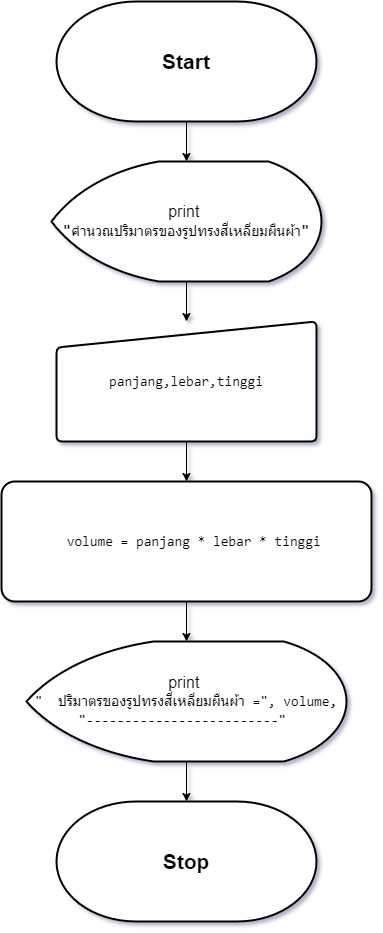

The diagram above was exported from draw.io. Its source (the exported page's mxGraphModel, read from the mxfile embedded in the PNG):
<mxGraphModel dx="472" dy="736" grid="1" gridSize="10" guides="1" tooltips="1" connect="1" arrows="1" fold="1" page="1" pageScale="1" pageWidth="827" pageHeight="1169" math="0" shadow="0">
  <root>
    <mxCell id="0" />
    <mxCell id="1" parent="0" />
    <mxCell id="h4A4DJFyEhcsKV__63Zm-1" value="&lt;font style=&quot;font-size: 21px;&quot;&gt;&lt;b&gt;Start&lt;/b&gt;&lt;/font&gt;" style="strokeWidth=2;html=1;shape=mxgraph.flowchart.terminator;whiteSpace=wrap;" vertex="1" parent="1">
      <mxGeometry x="284" y="80" width="260" height="120" as="geometry" />
    </mxCell>
    <mxCell id="h4A4DJFyEhcsKV__63Zm-6" style="edgeStyle=orthogonalEdgeStyle;rounded=0;orthogonalLoop=1;jettySize=auto;html=1;entryX=0.5;entryY=0;entryDx=0;entryDy=0;" edge="1" parent="1" source="h4A4DJFyEhcsKV__63Zm-2" target="h4A4DJFyEhcsKV__63Zm-5">
      <mxGeometry relative="1" as="geometry" />
    </mxCell>
    <mxCell id="h4A4DJFyEhcsKV__63Zm-2" value="&lt;font style=&quot;font-size: 16px;&quot;&gt;print&amp;nbsp;&lt;/font&gt;&lt;div&gt;&lt;span style=&quot;font-family: Consolas, &amp;quot;Courier New&amp;quot;, monospace; white-space: pre;&quot;&gt;&lt;font style=&quot;font-size: 16px;&quot;&gt;&quot;&lt;/font&gt;&lt;/span&gt;&lt;span style=&quot;font-family: Consolas, &amp;quot;Courier New&amp;quot;, monospace; font-size: 14px; white-space: pre;&quot;&gt;คำนวณปริมาตรของรูปทรงสี่เหลี่ยมผืนผ้า&lt;/span&gt;&lt;span style=&quot;font-family: Consolas, &amp;quot;Courier New&amp;quot;, monospace; font-size: 16px; white-space: pre;&quot;&gt;&quot;&lt;/span&gt;&lt;br&gt;&lt;/div&gt;" style="strokeWidth=2;html=1;shape=mxgraph.flowchart.display;whiteSpace=wrap;" vertex="1" parent="1">
      <mxGeometry x="279" y="240" width="270" height="120" as="geometry" />
    </mxCell>
    <mxCell id="h4A4DJFyEhcsKV__63Zm-3" style="edgeStyle=orthogonalEdgeStyle;rounded=0;orthogonalLoop=1;jettySize=auto;html=1;entryX=0.5;entryY=0;entryDx=0;entryDy=0;entryPerimeter=0;" edge="1" parent="1" source="h4A4DJFyEhcsKV__63Zm-1" target="h4A4DJFyEhcsKV__63Zm-2">
      <mxGeometry relative="1" as="geometry" />
    </mxCell>
    <mxCell id="h4A4DJFyEhcsKV__63Zm-8" value="" style="edgeStyle=orthogonalEdgeStyle;rounded=0;orthogonalLoop=1;jettySize=auto;html=1;" edge="1" parent="1" source="h4A4DJFyEhcsKV__63Zm-5" target="h4A4DJFyEhcsKV__63Zm-7">
      <mxGeometry relative="1" as="geometry" />
    </mxCell>
    <mxCell id="h4A4DJFyEhcsKV__63Zm-5" value="&lt;div style=&quot;font-size: 16px;&quot;&gt;&lt;div style=&quot;font-family: Consolas, &amp;quot;Courier New&amp;quot;, monospace; font-size: 14px; line-height: 19px; white-space: pre;&quot;&gt;&lt;div style=&quot;line-height: 19px;&quot;&gt;&lt;div style=&quot;line-height: 19px;&quot;&gt;&lt;div style=&quot;line-height: 19px;&quot;&gt;&lt;div style=&quot;line-height: 19px;&quot;&gt;&lt;div style=&quot;line-height: 19px;&quot;&gt;panjang,lebar,tinggi&lt;/div&gt;&lt;/div&gt;&lt;/div&gt;&lt;/div&gt;&lt;/div&gt;&lt;/div&gt;&lt;/div&gt;" style="html=1;strokeWidth=2;shape=manualInput;whiteSpace=wrap;rounded=1;size=26;arcSize=11;" vertex="1" parent="1">
      <mxGeometry x="284" y="400" width="260" height="120" as="geometry" />
    </mxCell>
    <mxCell id="h4A4DJFyEhcsKV__63Zm-10" value="" style="edgeStyle=orthogonalEdgeStyle;rounded=0;orthogonalLoop=1;jettySize=auto;html=1;" edge="1" parent="1" source="h4A4DJFyEhcsKV__63Zm-7" target="h4A4DJFyEhcsKV__63Zm-9">
      <mxGeometry relative="1" as="geometry" />
    </mxCell>
    <mxCell id="h4A4DJFyEhcsKV__63Zm-7" value="&lt;div style=&quot;font-family: Consolas, &amp;quot;Courier New&amp;quot;, monospace; font-size: 16px; line-height: 19px; white-space: pre;&quot;&gt;&lt;div style=&quot;font-size: 14px; line-height: 19px;&quot;&gt;&lt;div style=&quot;&quot;&gt;&lt;div style=&quot;line-height: 19px;&quot;&gt;&lt;div style=&quot;&quot;&gt;&lt;div style=&quot;line-height: 19px;&quot;&gt;&lt;div style=&quot;line-height: 19px;&quot;&gt;&lt;div style=&quot;&quot;&gt;&lt;div style=&quot;line-height: 19px;&quot;&gt;&lt;div style=&quot;line-height: 19px;&quot;&gt;&lt;div style=&quot;&quot;&gt;&amp;nbsp; volume = panjang * lebar * tinggi&lt;/div&gt;&lt;/div&gt;&lt;/div&gt;&lt;/div&gt;&lt;/div&gt;&lt;/div&gt;&lt;/div&gt;&lt;/div&gt;&lt;/div&gt;&lt;/div&gt;&lt;/div&gt;" style="rounded=1;whiteSpace=wrap;html=1;strokeWidth=2;arcSize=11;" vertex="1" parent="1">
      <mxGeometry x="229" y="560" width="370" height="120" as="geometry" />
    </mxCell>
    <mxCell id="h4A4DJFyEhcsKV__63Zm-12" value="" style="edgeStyle=orthogonalEdgeStyle;rounded=0;orthogonalLoop=1;jettySize=auto;html=1;" edge="1" parent="1" source="h4A4DJFyEhcsKV__63Zm-9" target="h4A4DJFyEhcsKV__63Zm-11">
      <mxGeometry relative="1" as="geometry" />
    </mxCell>
    <mxCell id="h4A4DJFyEhcsKV__63Zm-9" value="&lt;font style=&quot;font-size: 16px;&quot;&gt;print&amp;nbsp;&lt;/font&gt;&lt;div&gt;&lt;div style=&quot;font-family: Consolas, &amp;quot;Courier New&amp;quot;, monospace; font-size: 14px; line-height: 19px; white-space: pre;&quot;&gt;&quot; &amp;nbsp;ปริมาตรของรูปทรงสี่เหลี่ยมผืนผ้า =&quot;, volume,&lt;br&gt;&lt;/div&gt;&lt;div style=&quot;font-family: Consolas, &amp;quot;Courier New&amp;quot;, monospace; font-size: 14px; line-height: 19px; white-space: pre;&quot;&gt;&quot;-------------------------&quot; &lt;/div&gt;&lt;/div&gt;" style="strokeWidth=2;html=1;shape=mxgraph.flowchart.display;whiteSpace=wrap;" vertex="1" parent="1">
      <mxGeometry x="254" y="720" width="320" height="120" as="geometry" />
    </mxCell>
    <mxCell id="h4A4DJFyEhcsKV__63Zm-11" value="&lt;font style=&quot;font-size: 21px;&quot;&gt;&lt;b&gt;Stop&lt;/b&gt;&lt;/font&gt;" style="strokeWidth=2;html=1;shape=mxgraph.flowchart.terminator;whiteSpace=wrap;" vertex="1" parent="1">
      <mxGeometry x="284" y="880" width="260" height="120" as="geometry" />
    </mxCell>
  </root>
</mxGraphModel>